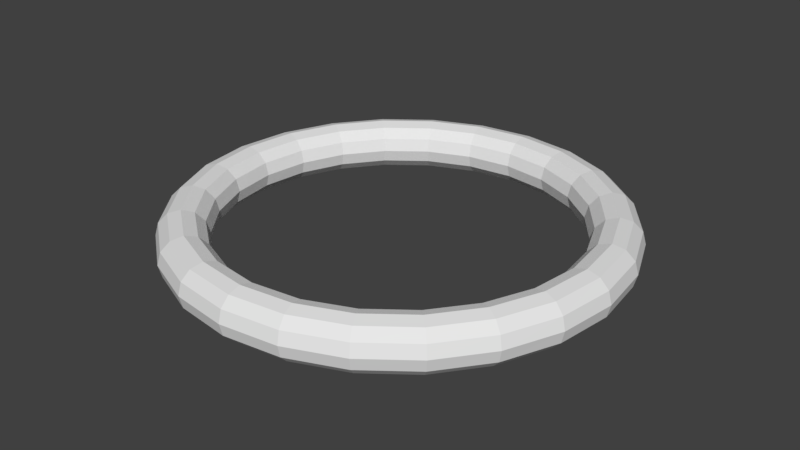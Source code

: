 # Source: torus_collider.blend  (saved by Blender 2.77.0; exported with 4.5.12 LTS)
import bpy
from mathutils import Matrix  # noqa: F401  (used for matrix-valued properties, if any)

bpy.ops.wm.read_factory_settings(use_empty=True)
scene = bpy.context.scene
scene.name = 'Scene'

# ---- collections
col_collection_1 = bpy.data.collections.new('Collection 1'); scene.collection.children.link(col_collection_1)

# ---- world
world_world = bpy.data.worlds.new('World'); scene.world = world_world
world_world.color = (0.05088, 0.05088, 0.05088)
world_world.use_sun_shadow = False
world_world.sun_shadow_jitter_overblur = 0.0
world_world.cycles.sampling_method = 'MANUAL'

# ---- meshes
me_torus_001 = bpy.data.meshes.new('Torus.001')
me_torus_001.from_pydata([(2.25, 0.0, 0.0), (2.217, 0.0, 0.125), (2.125, 0.0, 0.2165), (2.0, 0.0, 0.25), (1.875, 0.0, 0.2165), (1.783, 0.0, 0.125), (1.75, 0.0, 3.062e-17), (1.783, 0.0, -0.125), (1.875, 0.0, -0.2165), (2.0, 0.0, -0.25), (2.125, 0.0, -0.2165), (2.217, 0.0, -0.125), (2.173, 0.5823, 0.0), (2.141, 0.5737, 0.125), (2.053, 0.55, 0.2165), (1.932, 0.5176, 0.25), (1.811, 0.4853, 0.2165), (1.723, 0.4616, 0.125), (1.69, 0.4529, 3.062e-17), (1.723, 0.4616, -0.125), (1.811, 0.4853, -0.2165), (1.932, 0.5176, -0.25), (2.053, 0.55, -0.2165), (2.141, 0.5737, -0.125), (1.949, 1.125, 0.0), (1.92, 1.108, 0.125), (1.84, 1.063, 0.2165), (1.732, 1.0, 0.25), (1.624, 0.9375, 0.2165), (1.545, 0.8917, 0.125), (1.516, 0.875, 3.062e-17), (1.545, 0.8917, -0.125), (1.624, 0.9375, -0.2165), (1.732, 1.0, -0.25), (1.84, 1.063, -0.2165), (1.92, 1.108, -0.125), (1.591, 1.591, 0.0), (1.567, 1.567, 0.125), (1.503, 1.503, 0.2165), (1.414, 1.414, 0.25), (1.326, 1.326, 0.2165), (1.261, 1.261, 0.125), (1.237, 1.237, 3.062e-17), (1.261, 1.261, -0.125), (1.326, 1.326, -0.2165), (1.414, 1.414, -0.25), (1.503, 1.503, -0.2165), (1.567, 1.567, -0.125), (1.125, 1.949, 0.0), (1.108, 1.92, 0.125), (1.062, 1.84, 0.2165), (1.0, 1.732, 0.25), (0.9375, 1.624, 0.2165), (0.8917, 1.545, 0.125), (0.875, 1.516, 3.062e-17), (0.8917, 1.545, -0.125), (0.9375, 1.624, -0.2165), (1.0, 1.732, -0.25), (1.062, 1.84, -0.2165), (1.108, 1.92, -0.125), (0.5823, 2.173, 0.0), (0.5737, 2.141, 0.125), (0.55, 2.053, 0.2165), (0.5176, 1.932, 0.25), (0.4853, 1.811, 0.2165), (0.4616, 1.723, 0.125), (0.4529, 1.69, 3.062e-17), (0.4616, 1.723, -0.125), (0.4853, 1.811, -0.2165), (0.5176, 1.932, -0.25), (0.55, 2.053, -0.2165), (0.5737, 2.141, -0.125), (2.384e-07, 2.25, 0.0), (3.576e-07, 2.217, 0.125), (1.192e-07, 2.125, 0.2165), (1.788e-07, 2.0, 0.25), (1.192e-07, 1.875, 0.2165), (1.192e-07, 1.783, 0.125), (1.788e-07, 1.75, 3.062e-17), (1.192e-07, 1.783, -0.125), (1.192e-07, 1.875, -0.2165), (1.788e-07, 2.0, -0.25), (1.192e-07, 2.125, -0.2165), (3.576e-07, 2.217, -0.125), (-0.5823, 2.173, 0.0), (-0.5737, 2.141, 0.125), (-0.55, 2.053, 0.2165), (-0.5176, 1.932, 0.25), (-0.4853, 1.811, 0.2165), (-0.4616, 1.723, 0.125), (-0.4529, 1.69, 3.062e-17), (-0.4616, 1.723, -0.125), (-0.4853, 1.811, -0.2165), (-0.5176, 1.932, -0.25), (-0.55, 2.053, -0.2165), (-0.5737, 2.141, -0.125), (-1.125, 1.949, 0.0), (-1.108, 1.92, 0.125), (-1.062, 1.84, 0.2165), (-1.0, 1.732, 0.25), (-0.9375, 1.624, 0.2165), (-0.8917, 1.545, 0.125), (-0.875, 1.516, 3.062e-17), (-0.8917, 1.545, -0.125), (-0.9375, 1.624, -0.2165), (-1.0, 1.732, -0.25), (-1.062, 1.84, -0.2165), (-1.108, 1.92, -0.125), (-1.591, 1.591, 0.0), (-1.567, 1.567, 0.125), (-1.503, 1.503, 0.2165), (-1.414, 1.414, 0.25), (-1.326, 1.326, 0.2165), (-1.261, 1.261, 0.125), (-1.237, 1.237, 3.062e-17), (-1.261, 1.261, -0.125), (-1.326, 1.326, -0.2165), (-1.414, 1.414, -0.25), (-1.503, 1.503, -0.2165), (-1.567, 1.567, -0.125), (-1.949, 1.125, 0.0), (-1.92, 1.108, 0.125), (-1.84, 1.063, 0.2165), (-1.732, 1.0, 0.25), (-1.624, 0.9375, 0.2165), (-1.545, 0.8917, 0.125), (-1.516, 0.875, 3.062e-17), (-1.545, 0.8917, -0.125), (-1.624, 0.9375, -0.2165), (-1.732, 1.0, -0.25), (-1.84, 1.063, -0.2165), (-1.92, 1.108, -0.125), (-2.173, 0.5823, 0.0), (-2.141, 0.5737, 0.125), (-2.053, 0.55, 0.2165), (-1.932, 0.5176, 0.25), (-1.811, 0.4853, 0.2165), (-1.723, 0.4616, 0.125), (-1.69, 0.4529, 3.062e-17), (-1.723, 0.4616, -0.125), (-1.811, 0.4853, -0.2165), (-1.932, 0.5176, -0.25), (-2.053, 0.55, -0.2165), (-2.141, 0.5737, -0.125), (-2.25, 1.967e-07, 0.0), (-2.217, 1.938e-07, 0.125), (-2.125, 1.858e-07, 0.2165), (-2.0, 1.748e-07, 0.25), (-1.875, 1.639e-07, 0.2165), (-1.783, 1.559e-07, 0.125), (-1.75, 1.53e-07, 3.062e-17), (-1.783, 1.559e-07, -0.125), (-1.875, 1.639e-07, -0.2165), (-2.0, 1.748e-07, -0.25), (-2.125, 1.858e-07, -0.2165), (-2.217, 1.938e-07, -0.125), (-2.173, -0.5823, 0.0), (-2.141, -0.5737, 0.125), (-2.053, -0.55, 0.2165), (-1.932, -0.5176, 0.25), (-1.811, -0.4853, 0.2165), (-1.723, -0.4616, 0.125), (-1.69, -0.4529, 3.062e-17), (-1.723, -0.4616, -0.125), (-1.811, -0.4853, -0.2165), (-1.932, -0.5176, -0.25), (-2.053, -0.55, -0.2165), (-2.141, -0.5737, -0.125), (-1.949, -1.125, 0.0), (-1.92, -1.108, 0.125), (-1.84, -1.062, 0.2165), (-1.732, -1.0, 0.25), (-1.624, -0.9375, 0.2165), (-1.545, -0.8917, 0.125), (-1.516, -0.875, 3.062e-17), (-1.545, -0.8917, -0.125), (-1.624, -0.9375, -0.2165), (-1.732, -1.0, -0.25), (-1.84, -1.062, -0.2165), (-1.92, -1.108, -0.125), (-1.591, -1.591, 0.0), (-1.567, -1.567, 0.125), (-1.503, -1.503, 0.2165), (-1.414, -1.414, 0.25), (-1.326, -1.326, 0.2165), (-1.261, -1.261, 0.125), (-1.237, -1.237, 3.062e-17), (-1.261, -1.261, -0.125), (-1.326, -1.326, -0.2165), (-1.414, -1.414, -0.25), (-1.503, -1.503, -0.2165), (-1.567, -1.567, -0.125), (-1.125, -1.949, 0.0), (-1.108, -1.92, 0.125), (-1.062, -1.84, 0.2165), (-1.0, -1.732, 0.25), (-0.9375, -1.624, 0.2165), (-0.8917, -1.545, 0.125), (-0.875, -1.516, 3.062e-17), (-0.8917, -1.545, -0.125), (-0.9375, -1.624, -0.2165), (-1.0, -1.732, -0.25), (-1.062, -1.84, -0.2165), (-1.108, -1.92, -0.125), (-0.5823, -2.173, 0.0), (-0.5737, -2.141, 0.125), (-0.55, -2.053, 0.2165), (-0.5176, -1.932, 0.25), (-0.4853, -1.811, 0.2165), (-0.4616, -1.723, 0.125), (-0.4529, -1.69, 3.062e-17), (-0.4616, -1.723, -0.125), (-0.4853, -1.811, -0.2165), (-0.5176, -1.932, -0.25), (-0.55, -2.053, -0.2165), (-0.5737, -2.141, -0.125), (2.384e-07, -2.25, 0.0), (3.576e-07, -2.217, 0.125), (1.192e-07, -2.125, 0.2165), (1.788e-07, -2.0, 0.25), (1.192e-07, -1.875, 0.2165), (1.192e-07, -1.783, 0.125), (1.788e-07, -1.75, 3.062e-17), (1.192e-07, -1.783, -0.125), (1.192e-07, -1.875, -0.2165), (1.788e-07, -2.0, -0.25), (1.192e-07, -2.125, -0.2165), (3.576e-07, -2.217, -0.125), (0.5823, -2.173, 0.0), (0.5737, -2.141, 0.125), (0.55, -2.053, 0.2165), (0.5176, -1.932, 0.25), (0.4853, -1.811, 0.2165), (0.4616, -1.723, 0.125), (0.4529, -1.69, 3.062e-17), (0.4616, -1.723, -0.125), (0.4853, -1.811, -0.2165), (0.5176, -1.932, -0.25), (0.55, -2.053, -0.2165), (0.5737, -2.141, -0.125), (1.125, -1.949, 0.0), (1.108, -1.92, 0.125), (1.062, -1.84, 0.2165), (1.0, -1.732, 0.25), (0.9375, -1.624, 0.2165), (0.8917, -1.545, 0.125), (0.875, -1.516, 3.062e-17), (0.8917, -1.545, -0.125), (0.9375, -1.624, -0.2165), (1.0, -1.732, -0.25), (1.062, -1.84, -0.2165), (1.108, -1.92, -0.125), (1.591, -1.591, 0.0), (1.567, -1.567, 0.125), (1.503, -1.503, 0.2165), (1.414, -1.414, 0.25), (1.326, -1.326, 0.2165), (1.261, -1.261, 0.125), (1.237, -1.237, 3.062e-17), (1.261, -1.261, -0.125), (1.326, -1.326, -0.2165), (1.414, -1.414, -0.25), (1.503, -1.503, -0.2165), (1.567, -1.567, -0.125), (1.949, -1.125, 0.0), (1.92, -1.108, 0.125), (1.84, -1.063, 0.2165), (1.732, -1.0, 0.25), (1.624, -0.9375, 0.2165), (1.545, -0.8917, 0.125), (1.516, -0.875, 3.062e-17), (1.545, -0.8917, -0.125), (1.624, -0.9375, -0.2165), (1.732, -1.0, -0.25), (1.84, -1.063, -0.2165), (1.92, -1.108, -0.125), (2.173, -0.5823, 0.0), (2.141, -0.5737, 0.125), (2.053, -0.55, 0.2165), (1.932, -0.5176, 0.25), (1.811, -0.4853, 0.2165), (1.723, -0.4616, 0.125), (1.69, -0.4529, 3.062e-17), (1.723, -0.4616, -0.125), (1.811, -0.4853, -0.2165), (1.932, -0.5176, -0.25), (2.053, -0.55, -0.2165), (2.141, -0.5737, -0.125)], [], [(0, 12, 13, 1), (1, 13, 14, 2), (2, 14, 15, 3), (3, 15, 16, 4), (4, 16, 17, 5), (5, 17, 18, 6), (6, 18, 19, 7), (7, 19, 20, 8), (8, 20, 21, 9), (9, 21, 22, 10), (10, 22, 23, 11), (0, 11, 23, 12), (12, 24, 25, 13), (13, 25, 26, 14), (14, 26, 27, 15), (15, 27, 28, 16), (16, 28, 29, 17), (17, 29, 30, 18), (18, 30, 31, 19), (19, 31, 32, 20), (20, 32, 33, 21), (21, 33, 34, 22), (22, 34, 35, 23), (23, 35, 24, 12), (24, 36, 37, 25), (25, 37, 38, 26), (26, 38, 39, 27), (27, 39, 40, 28), (28, 40, 41, 29), (29, 41, 42, 30), (30, 42, 43, 31), (31, 43, 44, 32), (32, 44, 45, 33), (33, 45, 46, 34), (34, 46, 47, 35), (35, 47, 36, 24), (36, 48, 49, 37), (37, 49, 50, 38), (38, 50, 51, 39), (39, 51, 52, 40), (40, 52, 53, 41), (41, 53, 54, 42), (42, 54, 55, 43), (43, 55, 56, 44), (44, 56, 57, 45), (45, 57, 58, 46), (46, 58, 59, 47), (47, 59, 48, 36), (48, 60, 61, 49), (49, 61, 62, 50), (50, 62, 63, 51), (51, 63, 64, 52), (52, 64, 65, 53), (53, 65, 66, 54), (54, 66, 67, 55), (55, 67, 68, 56), (56, 68, 69, 57), (57, 69, 70, 58), (58, 70, 71, 59), (59, 71, 60, 48), (60, 72, 73, 61), (61, 73, 74, 62), (62, 74, 75, 63), (63, 75, 76, 64), (64, 76, 77, 65), (65, 77, 78, 66), (66, 78, 79, 67), (67, 79, 80, 68), (68, 80, 81, 69), (69, 81, 82, 70), (70, 82, 83, 71), (71, 83, 72, 60), (72, 84, 85, 73), (73, 85, 86, 74), (74, 86, 87, 75), (75, 87, 88, 76), (76, 88, 89, 77), (77, 89, 90, 78), (78, 90, 91, 79), (79, 91, 92, 80), (80, 92, 93, 81), (81, 93, 94, 82), (82, 94, 95, 83), (83, 95, 84, 72), (84, 96, 97, 85), (85, 97, 98, 86), (86, 98, 99, 87), (87, 99, 100, 88), (88, 100, 101, 89), (89, 101, 102, 90), (90, 102, 103, 91), (91, 103, 104, 92), (92, 104, 105, 93), (93, 105, 106, 94), (94, 106, 107, 95), (95, 107, 96, 84), (96, 108, 109, 97), (97, 109, 110, 98), (98, 110, 111, 99), (99, 111, 112, 100), (100, 112, 113, 101), (101, 113, 114, 102), (102, 114, 115, 103), (103, 115, 116, 104), (104, 116, 117, 105), (105, 117, 118, 106), (106, 118, 119, 107), (107, 119, 108, 96), (108, 120, 121, 109), (109, 121, 122, 110), (110, 122, 123, 111), (111, 123, 124, 112), (112, 124, 125, 113), (113, 125, 126, 114), (114, 126, 127, 115), (115, 127, 128, 116), (116, 128, 129, 117), (117, 129, 130, 118), (118, 130, 131, 119), (119, 131, 120, 108), (120, 132, 133, 121), (121, 133, 134, 122), (122, 134, 135, 123), (123, 135, 136, 124), (124, 136, 137, 125), (125, 137, 138, 126), (126, 138, 139, 127), (127, 139, 140, 128), (128, 140, 141, 129), (129, 141, 142, 130), (130, 142, 143, 131), (131, 143, 132, 120), (132, 144, 145, 133), (133, 145, 146, 134), (134, 146, 147, 135), (135, 147, 148, 136), (136, 148, 149, 137), (137, 149, 150, 138), (138, 150, 151, 139), (139, 151, 152, 140), (140, 152, 153, 141), (141, 153, 154, 142), (142, 154, 155, 143), (143, 155, 144, 132), (144, 156, 157, 145), (145, 157, 158, 146), (146, 158, 159, 147), (147, 159, 160, 148), (148, 160, 161, 149), (149, 161, 162, 150), (150, 162, 163, 151), (151, 163, 164, 152), (152, 164, 165, 153), (153, 165, 166, 154), (154, 166, 167, 155), (155, 167, 156, 144), (156, 168, 169, 157), (157, 169, 170, 158), (158, 170, 171, 159), (159, 171, 172, 160), (160, 172, 173, 161), (161, 173, 174, 162), (162, 174, 175, 163), (163, 175, 176, 164), (164, 176, 177, 165), (165, 177, 178, 166), (166, 178, 179, 167), (167, 179, 168, 156), (168, 180, 181, 169), (169, 181, 182, 170), (170, 182, 183, 171), (171, 183, 184, 172), (172, 184, 185, 173), (173, 185, 186, 174), (174, 186, 187, 175), (175, 187, 188, 176), (176, 188, 189, 177), (177, 189, 190, 178), (178, 190, 191, 179), (179, 191, 180, 168), (180, 192, 193, 181), (181, 193, 194, 182), (182, 194, 195, 183), (183, 195, 196, 184), (184, 196, 197, 185), (185, 197, 198, 186), (186, 198, 199, 187), (187, 199, 200, 188), (188, 200, 201, 189), (189, 201, 202, 190), (190, 202, 203, 191), (191, 203, 192, 180), (192, 204, 205, 193), (193, 205, 206, 194), (194, 206, 207, 195), (195, 207, 208, 196), (196, 208, 209, 197), (197, 209, 210, 198), (198, 210, 211, 199), (199, 211, 212, 200), (200, 212, 213, 201), (201, 213, 214, 202), (202, 214, 215, 203), (203, 215, 204, 192), (204, 216, 217, 205), (205, 217, 218, 206), (206, 218, 219, 207), (207, 219, 220, 208), (208, 220, 221, 209), (209, 221, 222, 210), (210, 222, 223, 211), (211, 223, 224, 212), (212, 224, 225, 213), (213, 225, 226, 214), (214, 226, 227, 215), (215, 227, 216, 204), (216, 228, 229, 217), (217, 229, 230, 218), (218, 230, 231, 219), (219, 231, 232, 220), (220, 232, 233, 221), (221, 233, 234, 222), (222, 234, 235, 223), (223, 235, 236, 224), (224, 236, 237, 225), (225, 237, 238, 226), (226, 238, 239, 227), (227, 239, 228, 216), (228, 240, 241, 229), (229, 241, 242, 230), (230, 242, 243, 231), (231, 243, 244, 232), (232, 244, 245, 233), (233, 245, 246, 234), (234, 246, 247, 235), (235, 247, 248, 236), (236, 248, 249, 237), (237, 249, 250, 238), (238, 250, 251, 239), (239, 251, 240, 228), (240, 252, 253, 241), (241, 253, 254, 242), (242, 254, 255, 243), (243, 255, 256, 244), (244, 256, 257, 245), (245, 257, 258, 246), (246, 258, 259, 247), (247, 259, 260, 248), (248, 260, 261, 249), (249, 261, 262, 250), (250, 262, 263, 251), (251, 263, 252, 240), (252, 264, 265, 253), (253, 265, 266, 254), (254, 266, 267, 255), (255, 267, 268, 256), (256, 268, 269, 257), (257, 269, 270, 258), (258, 270, 271, 259), (259, 271, 272, 260), (260, 272, 273, 261), (261, 273, 274, 262), (262, 274, 275, 263), (263, 275, 264, 252), (264, 276, 277, 265), (265, 277, 278, 266), (266, 278, 279, 267), (267, 279, 280, 268), (268, 280, 281, 269), (269, 281, 282, 270), (270, 282, 283, 271), (271, 283, 284, 272), (272, 284, 285, 273), (273, 285, 286, 274), (274, 286, 287, 275), (275, 287, 276, 264), (276, 0, 1, 277), (277, 1, 2, 278), (278, 2, 3, 279), (279, 3, 4, 280), (280, 4, 5, 281), (281, 5, 6, 282), (282, 6, 7, 283), (283, 7, 8, 284), (284, 8, 9, 285), (285, 9, 10, 286), (286, 10, 11, 287), (287, 11, 0, 276)])
me_torus_001.use_remesh_preserve_volume = False
me_torus_001.use_remesh_preserve_attributes = False
me_torus_001.use_mirror_vertex_groups = False
me_torus_001.update()

# ---- objects
ob_torus_001 = bpy.data.objects.new('Torus.001', me_torus_001)

# ---- transforms, parenting, visibility, modifiers, constraints
ob_torus_001.location = (0.0, 0.0, 0.0)
ob_torus_001.lineart.crease_threshold = 0.0

# ---- collection membership
col_collection_1.objects.link(ob_torus_001)

# ---- scene / render settings (as saved in the file)
scene.frame_start = 1; scene.frame_end = 250; scene.frame_set(1)
scene.render.engine = 'BLENDER_EEVEE_NEXT'
scene.render.resolution_percentage = 50
scene.render.dither_intensity = 0.0
scene.cycles.use_denoising = False
scene.cycles.samples = 128
scene.cycles.sampling_pattern = 'TABULATED_SOBOL'
scene.cycles.light_sampling_threshold = 0.0
scene.cycles.use_adaptive_sampling = False
scene.cycles.use_light_tree = False
scene.cycles.blur_glossy = 0.0
scene.cycles.sample_clamp_indirect = 0.0
scene.view_settings.view_transform = 'Standard'
bpy.context.view_layer.update()

# ---- added for rendering (the .blend has no active camera and no usable light): camera, sun
cam_auto = bpy.data.cameras.new('AutoCamera')
cam_auto.lens = 50.0
cam_auto.sensor_width = 36.0
cam_auto.clip_end = 1000.0
ob_auto_camera = bpy.data.objects.new('AutoCamera', cam_auto)
scene.collection.objects.link(ob_auto_camera)
ob_auto_camera.location = (5.90624, -7.08749, 4.72499)
ob_auto_camera.rotation_euler = (1.09748, -7.21219e-08, 0.694738)
scene.camera = ob_auto_camera
light_auto_sun = bpy.data.lights.new('AutoSun', 'SUN')
light_auto_sun.energy = 3.0
light_auto_sun.angle = 0.0523599
ob_auto_sun = bpy.data.objects.new('AutoSun', light_auto_sun)
scene.collection.objects.link(ob_auto_sun)
ob_auto_sun.rotation_euler = (0.872665, 0.174533, 0.523599)
bpy.context.view_layer.update()
